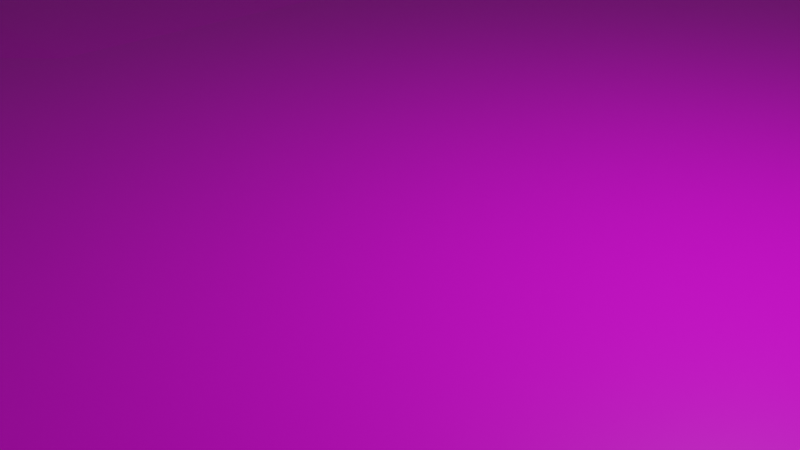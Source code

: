 # Source: TERRAIN_SIMPLE.blend  (saved by Blender 2.83.19; exported with 4.5.12 LTS)
import bpy
from mathutils import Matrix  # noqa: F401  (used for matrix-valued properties, if any)

bpy.ops.wm.read_factory_settings(use_empty=True)
scene = bpy.context.scene
scene.name = 'Scene'

# ---- collections
col_collection = bpy.data.collections.new('Collection'); scene.collection.children.link(col_collection)

# ---- images (referenced by path relative to the original .blend; pixels are not part of the script)
import os
ASSET_DIR = os.environ.get("B2B_ASSET_DIR", "")  # directory of the original .blend (textures are referenced by path, not embedded)
HERE = os.path.dirname(os.path.abspath(__file__))  # packed textures are extracted next to this script under _unpacked/

def load_image(name, relpath, width, height, colorspace="sRGB"):
    """Load a texture the original file referenced (path relative to the .blend, or extracted next to this script)."""
    p = next((c for c in (os.path.join(HERE, relpath), os.path.join(ASSET_DIR, relpath)) if relpath and os.path.exists(c)), "")
    if p:
        img = bpy.data.images.load(p, check_existing=True)
        img.name = name
    else:  # same state as the original file: an image datablock whose file is absent (Cycles renders it pink)
        img = bpy.data.images.new(name, width, height)
        img.source = "FILE"
        img.filepath = "//" + (relpath or name)
    img.colorspace_settings.name = colorspace
    return img
img_dirt = load_image('DIRT', 'DIRT.png', 1024, 1024, 'sRGB')

# ---- materials (node trees are filled in below, after node groups)
mat_material = bpy.data.materials.new('Material')
mat_material.alpha_threshold = 0.0
mat_material.use_transparent_shadow = False
mat_material.line_color = (0.0, 0.0, 0.0, 1.0)

# ---- material node trees
mat_material.use_nodes = True; mat_material.node_tree.nodes.clear()
_N = mat_material.node_tree.nodes; _L = mat_material.node_tree.links
n0 = _N.new('ShaderNodeOutputMaterial'); n0.name = 'Material Output'; n0.location = (300, 300)
n1 = _N.new('ShaderNodeBsdfPrincipled'); n1.name = 'Principled BSDF'; n1.location = (10, 300)
n1.distribution = 'GGX'
n1.subsurface_method = 'BURLEY'
n1.inputs[2].default_value = 0.4
n1.inputs[3].default_value = 1.45
n1.inputs[27].default_value = (0.0, 0.0, 0.0, 1.0)
n1.inputs[28].default_value = 1.0
n2 = _N.new('ShaderNodeTexImage'); n2.name = 'Image Texture'; n2.location = (-280, 280)
n2.image = img_dirt
_L.new(n1.outputs[0], n0.inputs[0])
_L.new(n2.outputs[0], n1.inputs[0])
n0.is_active_output = True

# ---- world
world_world = bpy.data.worlds.new('World'); scene.world = world_world
world_world.use_nodes = True; world_world.node_tree.nodes.clear()
_N = world_world.node_tree.nodes; _L = world_world.node_tree.links
n0 = _N.new('ShaderNodeOutputWorld'); n0.name = 'World Output'; n0.location = (300, 300)
n1 = _N.new('ShaderNodeBackground'); n1.name = 'Background'; n1.location = (10, 300)
n1.inputs[0].default_value = (0.05088, 0.05088, 0.05088, 1.0)
_L.new(n1.outputs[0], n0.inputs[0])
n0.is_active_output = True
world_world.color = (0.05088, 0.05088, 0.05088)
world_world.use_sun_shadow = False
world_world.sun_shadow_jitter_overblur = 0.0

# ---- cameras
cam_camera = bpy.data.cameras.new('Camera')
cam_camera.clip_end = 100.0
cam_camera.ortho_scale = 7.314

# ---- lights
light_light = bpy.data.lights.new('Light', 'POINT')
light_light.transmission_factor = 0.0
light_light.energy = 1000.0
light_light.shadow_soft_size = 0.1
light_light.shadow_maximum_resolution = 0.006
light_light.use_absolute_resolution = True

# ---- meshes
me_cube = bpy.data.meshes.new('Cube')
me_cube.from_pydata([(14.0, 13.93, 0.03703), (14.0, 13.93, -0.03703), (14.0, -13.93, 0.03703), (14.0, -13.93, -0.03703), (-14.0, 13.93, 0.03703), (-14.0, 13.93, -0.03703), (-14.0, -13.93, 0.477), (-14.0, -13.93, -0.03703), (-14.0, 0.0, -0.03703), (14.0, 0.0, 0.5948), (-14.0, 0.0, 0.2454), (14.0, 0.0, -0.03703), (0.0, 13.93, -0.03703), (0.0, -13.93, 0.03703), (0.0, -13.93, -0.03703), (0.0, 13.93, 0.03703), (0.0, 0.0, -0.03703), (0.0, 0.0, 0.03703), (-14.0, -6.967, -0.03703), (14.0, -6.967, 0.03703), (-14.0, -6.967, 0.03703), (14.0, -6.967, -0.03703), (0.0, -6.967, -0.03703), (0.0, -6.967, 0.03703), (-14.0, 6.967, 0.03703), (14.0, 6.967, -0.03703), (-14.0, 6.967, -0.03703), (14.0, 6.967, 0.03703), (0.0, 6.967, 0.03703), (0.0, 6.967, -0.03703), (7.002, -13.93, -0.03703), (7.002, 13.93, 0.4083), (7.002, 0.0, 0.03703), (7.002, 13.93, -0.03703), (7.002, -13.93, 0.03703), (7.002, 0.0, -0.03703), (7.002, -6.967, 0.4075), (7.002, -6.967, -0.03703), (7.002, 6.967, 0.03703), (7.002, 6.967, -0.03703), (-7.002, 13.93, -0.03703), (-7.002, -13.93, 0.03703), (-7.002, 0.0, -0.03703), (-7.002, -13.93, -0.03703), (-7.002, 13.93, 0.5261), (-7.002, 0.0, 0.03703), (-7.002, -6.967, -0.03703), (-7.002, -6.967, 0.03703), (-7.002, 6.967, -0.03703), (-7.002, 6.967, 0.03703), (-14.0, -10.45, -0.03703), (14.0, -10.45, 0.03703), (0.0, -10.45, -0.03703), (0.0, -10.45, 0.03703), (-14.0, -10.45, 0.477), (14.0, -10.45, -0.03703), (7.002, -10.45, 0.4075), (7.002, -10.45, -0.03703), (-7.002, -10.45, -0.03703), (-7.002, -10.45, 0.03703), (10.5, -13.93, -0.03703), (10.5, 13.93, 0.4083), (10.5, 0.0, 0.5948), (10.5, -6.967, 0.03703), (10.5, 6.967, 0.03703), (10.5, 13.93, -0.03703), (10.5, -13.93, 0.03703), (10.5, 0.0, -0.03703), (10.5, -6.967, -0.03703), (10.5, 6.967, -0.03703), (10.5, -10.45, 0.03703), (10.5, -10.45, -0.03703), (3.501, 13.93, -0.03703), (3.501, -13.93, 0.03703), (3.501, 0.0, -0.03703), (3.501, -6.967, -0.03703), (3.501, 6.967, -0.03703), (3.501, -13.93, -0.03703), (3.501, 13.93, 0.03703), (3.501, 0.0, 0.03703), (3.501, -6.967, 0.4075), (3.501, 6.967, 0.03703), (3.501, -10.45, -0.03703), (3.501, -10.45, 0.4075), (-3.501, -13.93, -0.03703), (-3.501, 13.93, 0.03703), (-3.501, 0.0, 0.03703), (-3.501, -6.967, 0.03703), (-3.501, 6.967, 0.03703), (-3.501, 13.93, -0.03703), (-3.501, -13.93, 0.03703), (-3.501, 0.0, -0.03703), (-3.501, -6.967, -0.03703), (-3.501, 6.967, -0.03703), (-3.501, -10.45, 0.03703), (-3.501, -10.45, -0.03703), (-10.5, 13.93, -0.03703), (-10.5, -13.93, 0.477), (-10.5, 0.0, -0.03703), (-10.5, -6.967, -0.03703), (-10.5, 6.967, -0.03703), (-10.5, -13.93, -0.03703), (-10.5, 13.93, 0.5261), (-10.5, 0.0, 0.2454), (-10.5, -6.967, 0.03703), (-10.5, 6.967, 0.03703), (-10.5, -10.45, -0.03703), (-10.5, -10.45, 0.477), (-14.0, -3.483, 0.03703), (14.0, -3.483, -0.03703), (-14.0, -3.483, -0.03703), (14.0, -3.483, 0.5948), (0.0, -3.483, -0.03703), (0.0, -3.483, 0.03703), (7.002, -3.483, -0.03703), (7.002, -3.483, 0.03703), (-7.002, -3.483, 0.03703), (-7.002, -3.483, -0.03703), (10.5, -3.483, 0.5948), (10.5, -3.483, -0.03703), (3.501, -3.483, -0.03703), (3.501, -3.483, 0.03703), (-3.501, -3.483, 0.03703), (-3.501, -3.483, -0.03703), (-10.5, -3.483, -0.03703), (-10.5, -3.483, 0.03703), (-14.0, 3.483, -0.03703), (14.0, 3.483, 0.5948), (0.0, 3.483, 0.03703), (0.0, 3.483, -0.03703), (-14.0, 3.483, 0.2454), (14.0, 3.483, -0.03703), (7.002, 3.483, 0.03703), (7.002, 3.483, -0.03703), (-7.002, 3.483, -0.03703), (-7.002, 3.483, 0.03703), (10.5, 3.483, 0.5948), (10.5, 3.483, -0.03703), (3.501, 3.483, -0.03703), (3.501, 3.483, 0.03703), (-3.501, 3.483, 0.03703), (-3.501, 3.483, -0.03703), (-10.5, 3.483, -0.03703), (-10.5, 3.483, 0.2454), (-14.0, 10.45, 0.03703), (14.0, 10.45, -0.03703), (-14.0, 10.45, -0.03703), (14.0, 10.45, 0.03703), (0.0, 10.45, 0.03703), (0.0, 10.45, -0.03703), (7.002, 10.45, -0.03703), (7.002, 10.45, 0.4083), (-7.002, 10.45, 0.5261), (-7.002, 10.45, -0.03703), (10.5, 10.45, 0.4083), (10.5, 10.45, -0.03703), (3.501, 10.45, -0.03703), (3.501, 10.45, 0.03703), (-3.501, 10.45, 0.03703), (-3.501, 10.45, -0.03703), (-10.5, 10.45, -0.03703), (-10.5, 10.45, 0.5261)], [], [(107, 54, 6, 97), (101, 97, 6, 7), (146, 144, 4, 5), (71, 55, 3, 60), (55, 51, 2, 3), (65, 61, 0, 1), (131, 127, 9, 11), (137, 131, 11, 67), (110, 108, 10, 8), (143, 130, 10, 103), (139, 128, 17, 79), (141, 129, 16, 91), (89, 85, 15, 12), (95, 52, 14, 84), (77, 73, 13, 14), (83, 53, 13, 73), (121, 113, 23, 80), (123, 112, 22, 92), (50, 54, 20, 18), (109, 111, 19, 21), (119, 109, 21, 68), (125, 108, 20, 104), (159, 149, 29, 93), (157, 148, 28, 81), (161, 144, 24, 105), (155, 145, 25, 69), (145, 147, 27, 25), (126, 130, 24, 26), (156, 150, 39, 76), (154, 151, 38, 64), (120, 114, 37, 75), (118, 115, 36, 63), (70, 56, 34, 66), (60, 66, 34, 30), (136, 132, 32, 62), (138, 133, 35, 74), (72, 78, 31, 33), (82, 57, 30, 77), (158, 152, 49, 88), (160, 153, 48, 100), (122, 116, 47, 87), (124, 117, 46, 99), (106, 58, 43, 101), (96, 102, 44, 40), (142, 134, 42, 98), (140, 135, 45, 86), (84, 90, 41, 43), (94, 59, 41, 90), (87, 47, 59, 94), (99, 46, 58, 106), (75, 37, 57, 82), (63, 36, 56, 70), (7, 6, 54, 50), (80, 23, 53, 83), (92, 22, 52, 95), (21, 19, 51, 55), (68, 21, 55, 71), (104, 20, 54, 107), (37, 68, 71, 57), (19, 63, 70, 51), (127, 136, 62, 9), (3, 2, 66, 60), (51, 70, 66, 2), (111, 118, 63, 19), (147, 154, 64, 27), (150, 155, 69, 39), (114, 119, 68, 37), (133, 137, 67, 35), (33, 31, 61, 65), (57, 71, 60, 30), (36, 80, 83, 56), (22, 75, 82, 52), (52, 82, 77, 14), (12, 15, 78, 72), (129, 138, 74, 16), (112, 120, 75, 22), (149, 156, 76, 29), (151, 157, 81, 38), (115, 121, 80, 36), (56, 83, 73, 34), (30, 34, 73, 77), (132, 139, 79, 32), (46, 92, 95, 58), (23, 87, 94, 53), (53, 94, 90, 13), (14, 13, 90, 84), (128, 140, 86, 17), (113, 122, 87, 23), (148, 158, 88, 28), (153, 159, 93, 48), (117, 123, 92, 46), (58, 95, 84, 43), (40, 44, 85, 89), (134, 141, 91, 42), (47, 104, 107, 59), (18, 99, 106, 50), (126, 142, 98, 8), (5, 4, 102, 96), (50, 106, 101, 7), (110, 124, 99, 18), (146, 160, 100, 26), (152, 161, 105, 49), (116, 125, 104, 47), (135, 143, 103, 45), (43, 41, 97, 101), (59, 107, 97, 41), (45, 103, 125, 116), (8, 98, 124, 110), (42, 91, 123, 117), (17, 86, 122, 113), (32, 79, 121, 115), (16, 74, 120, 112), (35, 67, 119, 114), (9, 62, 118, 111), (98, 42, 117, 124), (86, 45, 116, 122), (62, 32, 115, 118), (74, 35, 114, 120), (103, 10, 108, 125), (67, 11, 109, 119), (11, 9, 111, 109), (91, 16, 112, 123), (79, 17, 113, 121), (18, 20, 108, 110), (49, 105, 143, 135), (26, 100, 142, 126), (48, 93, 141, 134), (28, 88, 140, 128), (38, 81, 139, 132), (29, 76, 138, 129), (39, 69, 137, 133), (27, 64, 136, 127), (88, 49, 135, 140), (100, 48, 134, 142), (76, 39, 133, 138), (64, 38, 132, 136), (8, 10, 130, 126), (93, 29, 129, 141), (81, 28, 128, 139), (105, 24, 130, 143), (69, 25, 131, 137), (25, 27, 127, 131), (44, 102, 161, 152), (5, 96, 160, 146), (40, 89, 159, 153), (15, 85, 158, 148), (31, 78, 157, 151), (12, 72, 156, 149), (33, 65, 155, 150), (0, 61, 154, 147), (96, 40, 153, 160), (85, 44, 152, 158), (61, 31, 151, 154), (72, 33, 150, 156), (1, 0, 147, 145), (65, 1, 145, 155), (102, 4, 144, 161), (78, 15, 148, 157), (89, 12, 149, 159), (26, 24, 144, 146)])
_uv = me_cube.uv_layers.new(name='UVMap')
_uv.uv.foreach_set('vector', [0.8438, 0.7188, 0.875, 0.7188, 0.875, 0.75, 0.8438, 0.75, 0.375, 0.9688, 0.625, 0.9688, 0.625, 1.0, 0.375, 1.0, 0.375, 0.2188, 0.625, 0.2188, 0.625, 0.25, 0.375, 0.25, 0.3438, 0.7188, 0.375, 0.7188, 0.375, 0.75, 0.3438, 0.75, 0.375, 0.7188, 0.625, 0.7188, 0.625, 0.75, 0.375, 0.75, 0.375, 0.4688, 0.625, 0.4688, 0.625, 0.5, 0.375, 0.5, 0.375, 0.5938, 0.625, 0.5938, 0.625, 0.625, 0.375, 0.625, 0.3438, 0.5938, 0.375, 0.5938, 0.375, 0.625, 0.3438, 0.625, 0.375, 0.09375, 0.625, 0.09375, 0.625, 0.125, 0.375, 0.125, 0.8438, 0.5938, 0.875, 0.5938, 0.875, 0.625, 0.8438, 0.625, 0.7188, 0.5938, 0.75, 0.5938, 0.75, 0.625, 0.7188, 0.625, 0.2188, 0.5938, 0.25, 0.5938, 0.25, 0.625, 0.2188, 0.625, 0.375, 0.3438, 0.625, 0.3438, 0.625, 0.375, 0.375, 0.375, 0.2188, 0.7188, 0.25, 0.7188, 0.25, 0.75, 0.2188, 0.75, 0.375, 0.8438, 0.625, 0.8438, 0.625, 0.875, 0.375, 0.875, 0.7188, 0.7188, 0.75, 0.7188, 0.75, 0.75, 0.7188, 0.75, 0.7188, 0.6562, 0.75, 0.6562, 0.75, 0.6875, 0.7188, 0.6875, 0.2188, 0.6562, 0.25, 0.6562, 0.25, 0.6875, 0.2188, 0.6875, 0.375, 0.03125, 0.625, 0.03125, 0.625, 0.0625, 0.375, 0.0625, 0.375, 0.6562, 0.625, 0.6562, 0.625, 0.6875, 0.375, 0.6875, 0.3438, 0.6562, 0.375, 0.6562, 0.375, 0.6875, 0.3438, 0.6875, 0.8438, 0.6562, 0.875, 0.6562, 0.875, 0.6875, 0.8438, 0.6875, 0.2188, 0.5312, 0.25, 0.5312, 0.25, 0.5625, 0.2188, 0.5625, 0.7188, 0.5312, 0.75, 0.5312, 0.75, 0.5625, 0.7188, 0.5625, 0.8438, 0.5312, 0.875, 0.5312, 0.875, 0.5625, 0.8438, 0.5625, 0.3438, 0.5312, 0.375, 0.5312, 0.375, 0.5625, 0.3438, 0.5625, 0.375, 0.5312, 0.625, 0.5312, 0.625, 0.5625, 0.375, 0.5625, 0.375, 0.1562, 0.625, 0.1562, 0.625, 0.1875, 0.375, 0.1875, 0.2812, 0.5312, 0.3125, 0.5312, 0.3125, 0.5625, 0.2812, 0.5625, 0.6562, 0.5312, 0.6875, 0.5312, 0.6875, 0.5625, 0.6562, 0.5625, 0.2812, 0.6562, 0.3125, 0.6562, 0.3125, 0.6875, 0.2812, 0.6875, 0.6562, 0.6562, 0.6875, 0.6562, 0.6875, 0.6875, 0.6562, 0.6875, 0.6562, 0.7188, 0.6875, 0.7188, 0.6875, 0.75, 0.6562, 0.75, 0.375, 0.7812, 0.625, 0.7812, 0.625, 0.8125, 0.375, 0.8125, 0.6562, 0.5938, 0.6875, 0.5938, 0.6875, 0.625, 0.6562, 0.625, 0.2812, 0.5938, 0.3125, 0.5938, 0.3125, 0.625, 0.2812, 0.625, 0.375, 0.4062, 0.625, 0.4062, 0.625, 0.4375, 0.375, 0.4375, 0.2812, 0.7188, 0.3125, 0.7188, 0.3125, 0.75, 0.2812, 0.75, 0.7812, 0.5312, 0.8125, 0.5312, 0.8125, 0.5625, 0.7812, 0.5625, 0.1562, 0.5312, 0.1875, 0.5312, 0.1875, 0.5625, 0.1562, 0.5625, 0.7812, 0.6562, 0.8125, 0.6562, 0.8125, 0.6875, 0.7812, 0.6875, 0.1562, 0.6562, 0.1875, 0.6562, 0.1875, 0.6875, 0.1562, 0.6875, 0.1562, 0.7188, 0.1875, 0.7188, 0.1875, 0.75, 0.1562, 0.75, 0.375, 0.2812, 0.625, 0.2812, 0.625, 0.3125, 0.375, 0.3125, 0.1562, 0.5938, 0.1875, 0.5938, 0.1875, 0.625, 0.1562, 0.625, 0.7812, 0.5938, 0.8125, 0.5938, 0.8125, 0.625, 0.7812, 0.625, 0.375, 0.9062, 0.625, 0.9062, 0.625, 0.9375, 0.375, 0.9375, 0.7812, 0.7188, 0.8125, 0.7188, 0.8125, 0.75, 0.7812, 0.75, 0.7812, 0.6875, 0.8125, 0.6875, 0.8125, 0.7188, 0.7812, 0.7188, 0.1562, 0.6875, 0.1875, 0.6875, 0.1875, 0.7188, 0.1562, 0.7188, 0.2812, 0.6875, 0.3125, 0.6875, 0.3125, 0.7188, 0.2812, 0.7188, 0.6562, 0.6875, 0.6875, 0.6875, 0.6875, 0.7188, 0.6562, 0.7188, 0.375, 0.0, 0.625, 0.0, 0.625, 0.03125, 0.375, 0.03125, 0.7188, 0.6875, 0.75, 0.6875, 0.75, 0.7188, 0.7188, 0.7188, 0.2188, 0.6875, 0.25, 0.6875, 0.25, 0.7188, 0.2188, 0.7188, 0.375, 0.6875, 0.625, 0.6875, 0.625, 0.7188, 0.375, 0.7188, 0.3438, 0.6875, 0.375, 0.6875, 0.375, 0.7188, 0.3438, 0.7188, 0.8438, 0.6875, 0.875, 0.6875, 0.875, 0.7188, 0.8438, 0.7188, 0.3125, 0.6875, 0.3438, 0.6875, 0.3438, 0.7188, 0.3125, 0.7188, 0.625, 0.6875, 0.6562, 0.6875, 0.6562, 0.7188, 0.625, 0.7188, 0.625, 0.5938, 0.6562, 0.5938, 0.6562, 0.625, 0.625, 0.625, 0.375, 0.75, 0.625, 0.75, 0.625, 0.7812, 0.375, 0.7812, 0.625, 0.7188, 0.6562, 0.7188, 0.6562, 0.75, 0.625, 0.75, 0.625, 0.6562, 0.6562, 0.6562, 0.6562, 0.6875, 0.625, 0.6875, 0.625, 0.5312, 0.6562, 0.5312, 0.6562, 0.5625, 0.625, 0.5625, 0.3125, 0.5312, 0.3438, 0.5312, 0.3438, 0.5625, 0.3125, 0.5625, 0.3125, 0.6562, 0.3438, 0.6562, 0.3438, 0.6875, 0.3125, 0.6875, 0.3125, 0.5938, 0.3438, 0.5938, 0.3438, 0.625, 0.3125, 0.625, 0.375, 0.4375, 0.625, 0.4375, 0.625, 0.4688, 0.375, 0.4688, 0.3125, 0.7188, 0.3438, 0.7188, 0.3438, 0.75, 0.3125, 0.75, 0.6875, 0.6875, 0.7188, 0.6875, 0.7188, 0.7188, 0.6875, 0.7188, 0.25, 0.6875, 0.2812, 0.6875, 0.2812, 0.7188, 0.25, 0.7188, 0.25, 0.7188, 0.2812, 0.7188, 0.2812, 0.75, 0.25, 0.75, 0.375, 0.375, 0.625, 0.375, 0.625, 0.4062, 0.375, 0.4062, 0.25, 0.5938, 0.2812, 0.5938, 0.2812, 0.625, 0.25, 0.625, 0.25, 0.6562, 0.2812, 0.6562, 0.2812, 0.6875, 0.25, 0.6875, 0.25, 0.5312, 0.2812, 0.5312, 0.2812, 0.5625, 0.25, 0.5625, 0.6875, 0.5312, 0.7188, 0.5312, 0.7188, 0.5625, 0.6875, 0.5625, 0.6875, 0.6562, 0.7188, 0.6562, 0.7188, 0.6875, 0.6875, 0.6875, 0.6875, 0.7188, 0.7188, 0.7188, 0.7188, 0.75, 0.6875, 0.75, 0.375, 0.8125, 0.625, 0.8125, 0.625, 0.8438, 0.375, 0.8438, 0.6875, 0.5938, 0.7188, 0.5938, 0.7188, 0.625, 0.6875, 0.625, 0.1875, 0.6875, 0.2188, 0.6875, 0.2188, 0.7188, 0.1875, 0.7188, 0.75, 0.6875, 0.7812, 0.6875, 0.7812, 0.7188, 0.75, 0.7188, 0.75, 0.7188, 0.7812, 0.7188, 0.7812, 0.75, 0.75, 0.75, 0.375, 0.875, 0.625, 0.875, 0.625, 0.9062, 0.375, 0.9062, 0.75, 0.5938, 0.7812, 0.5938, 0.7812, 0.625, 0.75, 0.625, 0.75, 0.6562, 0.7812, 0.6562, 0.7812, 0.6875, 0.75, 0.6875, 0.75, 0.5312, 0.7812, 0.5312, 0.7812, 0.5625, 0.75, 0.5625, 0.1875, 0.5312, 0.2188, 0.5312, 0.2188, 0.5625, 0.1875, 0.5625, 0.1875, 0.6562, 0.2188, 0.6562, 0.2188, 0.6875, 0.1875, 0.6875, 0.1875, 0.7188, 0.2188, 0.7188, 0.2188, 0.75, 0.1875, 0.75, 0.375, 0.3125, 0.625, 0.3125, 0.625, 0.3438, 0.375, 0.3438, 0.1875, 0.5938, 0.2188, 0.5938, 0.2188, 0.625, 0.1875, 0.625, 0.8125, 0.6875, 0.8438, 0.6875, 0.8438, 0.7188, 0.8125, 0.7188, 0.125, 0.6875, 0.1562, 0.6875, 0.1562, 0.7188, 0.125, 0.7188, 0.125, 0.5938, 0.1562, 0.5938, 0.1562, 0.625, 0.125, 0.625, 0.375, 0.25, 0.625, 0.25, 0.625, 0.2812, 0.375, 0.2812, 0.125, 0.7188, 0.1562, 0.7188, 0.1562, 0.75, 0.125, 0.75, 0.125, 0.6562, 0.1562, 0.6562, 0.1562, 0.6875, 0.125, 0.6875, 0.125, 0.5312, 0.1562, 0.5312, 0.1562, 0.5625, 0.125, 0.5625, 0.8125, 0.5312, 0.8438, 0.5312, 0.8438, 0.5625, 0.8125, 0.5625, 0.8125, 0.6562, 0.8438, 0.6562, 0.8438, 0.6875, 0.8125, 0.6875, 0.8125, 0.5938, 0.8438, 0.5938, 0.8438, 0.625, 0.8125, 0.625, 0.375, 0.9375, 0.625, 0.9375, 0.625, 0.9688, 0.375, 0.9688, 0.8125, 0.7188, 0.8438, 0.7188, 0.8438, 0.75, 0.8125, 0.75, 0.8125, 0.625, 0.8438, 0.625, 0.8438, 0.6562, 0.8125, 0.6562, 0.125, 0.625, 0.1562, 0.625, 0.1562, 0.6562, 0.125, 0.6562, 0.1875, 0.625, 0.2188, 0.625, 0.2188, 0.6562, 0.1875, 0.6562, 0.75, 0.625, 0.7812, 0.625, 0.7812, 0.6562, 0.75, 0.6562, 0.6875, 0.625, 0.7188, 0.625, 0.7188, 0.6562, 0.6875, 0.6562, 0.25, 0.625, 0.2812, 0.625, 0.2812, 0.6562, 0.25, 0.6562, 0.3125, 0.625, 0.3438, 0.625, 0.3438, 0.6562, 0.3125, 0.6562, 0.625, 0.625, 0.6562, 0.625, 0.6562, 0.6562, 0.625, 0.6562, 0.1562, 0.625, 0.1875, 0.625, 0.1875, 0.6562, 0.1562, 0.6562, 0.7812, 0.625, 0.8125, 0.625, 0.8125, 0.6562, 0.7812, 0.6562, 0.6562, 0.625, 0.6875, 0.625, 0.6875, 0.6562, 0.6562, 0.6562, 0.2812, 0.625, 0.3125, 0.625, 0.3125, 0.6562, 0.2812, 0.6562, 0.8438, 0.625, 0.875, 0.625, 0.875, 0.6562, 0.8438, 0.6562, 0.3438, 0.625, 0.375, 0.625, 0.375, 0.6562, 0.3438, 0.6562, 0.375, 0.625, 0.625, 0.625, 0.625, 0.6562, 0.375, 0.6562, 0.2188, 0.625, 0.25, 0.625, 0.25, 0.6562, 0.2188, 0.6562, 0.7188, 0.625, 0.75, 0.625, 0.75, 0.6562, 0.7188, 0.6562, 0.375, 0.0625, 0.625, 0.0625, 0.625, 0.09375, 0.375, 0.09375, 0.8125, 0.5625, 0.8438, 0.5625, 0.8438, 0.5938, 0.8125, 0.5938, 0.125, 0.5625, 0.1562, 0.5625, 0.1562, 0.5938, 0.125, 0.5938, 0.1875, 0.5625, 0.2188, 0.5625, 0.2188, 0.5938, 0.1875, 0.5938, 0.75, 0.5625, 0.7812, 0.5625, 0.7812, 0.5938, 0.75, 0.5938, 0.6875, 0.5625, 0.7188, 0.5625, 0.7188, 0.5938, 0.6875, 0.5938, 0.25, 0.5625, 0.2812, 0.5625, 0.2812, 0.5938, 0.25, 0.5938, 0.3125, 0.5625, 0.3438, 0.5625, 0.3438, 0.5938, 0.3125, 0.5938, 0.625, 0.5625, 0.6562, 0.5625, 0.6562, 0.5938, 0.625, 0.5938, 0.7812, 0.5625, 0.8125, 0.5625, 0.8125, 0.5938, 0.7812, 0.5938, 0.1562, 0.5625, 0.1875, 0.5625, 0.1875, 0.5938, 0.1562, 0.5938, 0.2812, 0.5625, 0.3125, 0.5625, 0.3125, 0.5938, 0.2812, 0.5938, 0.6562, 0.5625, 0.6875, 0.5625, 0.6875, 0.5938, 0.6562, 0.5938, 0.375, 0.125, 0.625, 0.125, 0.625, 0.1562, 0.375, 0.1562, 0.2188, 0.5625, 0.25, 0.5625, 0.25, 0.5938, 0.2188, 0.5938, 0.7188, 0.5625, 0.75, 0.5625, 0.75, 0.5938, 0.7188, 0.5938, 0.8438, 0.5625, 0.875, 0.5625, 0.875, 0.5938, 0.8438, 0.5938, 0.3438, 0.5625, 0.375, 0.5625, 0.375, 0.5938, 0.3438, 0.5938, 0.375, 0.5625, 0.625, 0.5625, 0.625, 0.5938, 0.375, 0.5938, 0.8125, 0.5, 0.8438, 0.5, 0.8438, 0.5312, 0.8125, 0.5312, 0.125, 0.5, 0.1562, 0.5, 0.1562, 0.5312, 0.125, 0.5312, 0.1875, 0.5, 0.2188, 0.5, 0.2188, 0.5312, 0.1875, 0.5312, 0.75, 0.5, 0.7812, 0.5, 0.7812, 0.5312, 0.75, 0.5312, 0.6875, 0.5, 0.7188, 0.5, 0.7188, 0.5312, 0.6875, 0.5312, 0.25, 0.5, 0.2812, 0.5, 0.2812, 0.5312, 0.25, 0.5312, 0.3125, 0.5, 0.3438, 0.5, 0.3438, 0.5312, 0.3125, 0.5312, 0.625, 0.5, 0.6562, 0.5, 0.6562, 0.5312, 0.625, 0.5312, 0.1562, 0.5, 0.1875, 0.5, 0.1875, 0.5312, 0.1562, 0.5312, 0.7812, 0.5, 0.8125, 0.5, 0.8125, 0.5312, 0.7812, 0.5312, 0.6562, 0.5, 0.6875, 0.5, 0.6875, 0.5312, 0.6562, 0.5312, 0.2812, 0.5, 0.3125, 0.5, 0.3125, 0.5312, 0.2812, 0.5312, 0.375, 0.5, 0.625, 0.5, 0.625, 0.5312, 0.375, 0.5312, 0.3438, 0.5, 0.375, 0.5, 0.375, 0.5312, 0.3438, 0.5312, 0.8438, 0.5, 0.875, 0.5, 0.875, 0.5312, 0.8438, 0.5312, 0.7188, 0.5, 0.75, 0.5, 0.75, 0.5312, 0.7188, 0.5312, 0.2188, 0.5, 0.25, 0.5, 0.25, 0.5312, 0.2188, 0.5312, 0.375, 0.1875, 0.625, 0.1875, 0.625, 0.2188, 0.375, 0.2188])
me_cube.materials.append(mat_material)
me_cube.use_remesh_preserve_volume = False
me_cube.use_remesh_preserve_attributes = False
me_cube.use_mirror_vertex_groups = False
me_cube.update()

# ---- objects
ob_cube = bpy.data.objects.new('Cube', me_cube)
ob_light = bpy.data.objects.new('Light', light_light)
ob_camera = bpy.data.objects.new('Camera', cam_camera)

# ---- transforms, parenting, visibility, modifiers, constraints
ob_cube.location = (0.0, 0.0, 0.0)
ob_cube.lock_rotations_4d = False
ob_cube.empty_display_type = 'ARROWS'
ob_cube.lineart.crease_threshold = 0.0
ob_light.location = (4.076, 1.005, 5.904)
ob_light.rotation_euler = (0.6503, 0.05522, 1.866)
ob_light.lock_rotations_4d = False
ob_light.empty_display_type = 'ARROWS'
ob_light.color = (0.0, 0.0, 0.0, 0.0)
ob_light.lineart.crease_threshold = 0.0
ob_camera.location = (7.359, -6.926, 4.958)
ob_camera.rotation_euler = (1.109, 0.0, 0.8149)
ob_camera.lock_rotations_4d = False
ob_camera.empty_display_type = 'ARROWS'
ob_camera.color = (0.0, 0.0, 0.0, 0.0)
ob_camera.display_type = 'WIRE'
ob_camera.lineart.crease_threshold = 0.0

# ---- collection membership
col_collection.objects.link(ob_cube)
col_collection.objects.link(ob_light)
col_collection.objects.link(ob_camera)

# ---- scene / render settings (as saved in the file)
scene.camera = ob_camera
scene.frame_start = 1; scene.frame_end = 250; scene.frame_set(1)
scene.render.engine = 'BLENDER_EEVEE_NEXT'
scene.cycles.use_denoising = False
scene.cycles.samples = 128
scene.cycles.sampling_pattern = 'TABULATED_SOBOL'
scene.cycles.use_adaptive_sampling = False
scene.cycles.use_light_tree = False
scene.view_settings.view_transform = 'Filmic'
bpy.context.view_layer.update()
